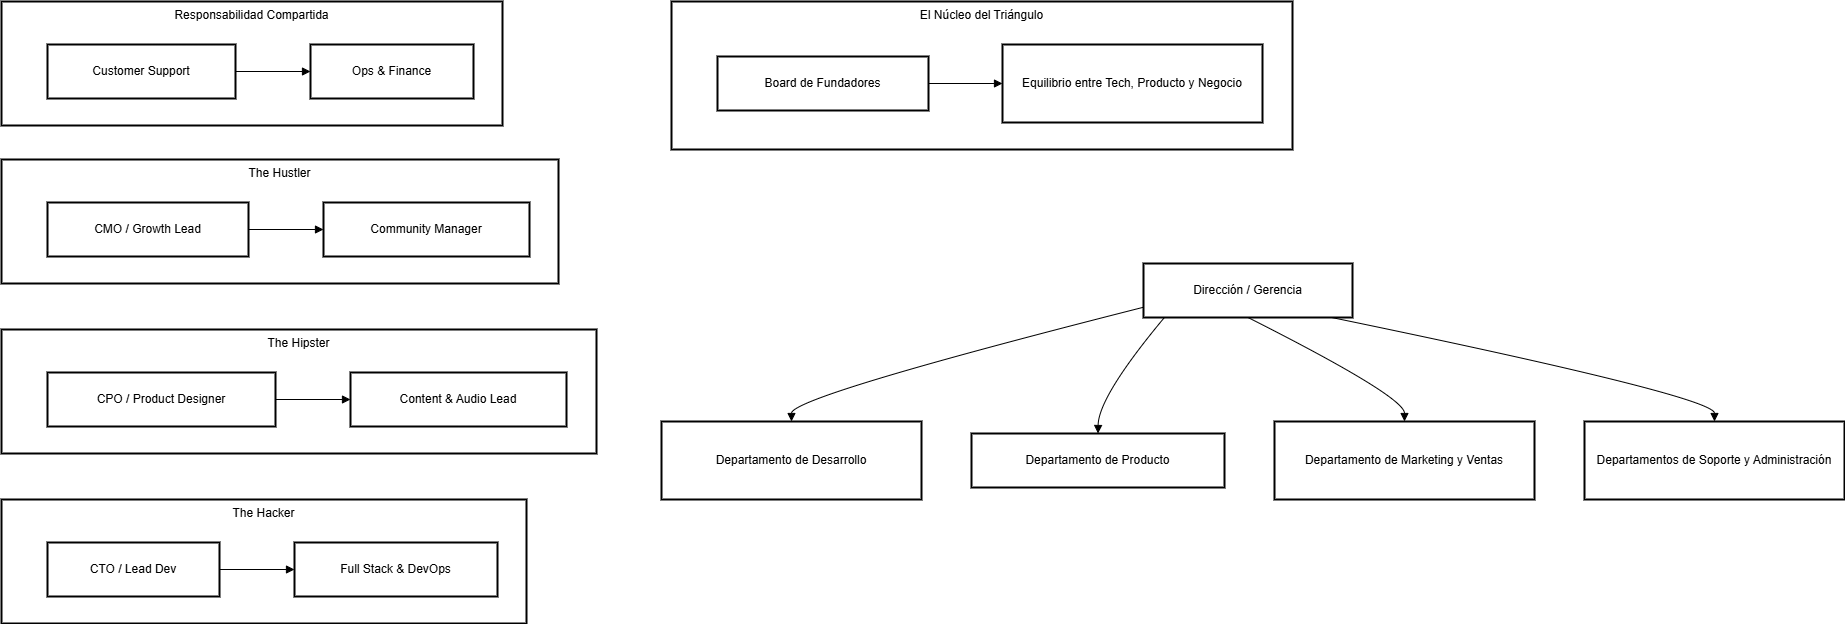

The diagram above was exported from draw.io. Its source (the exported page's mxGraphModel, read from the mxfile embedded in the PNG):
<mxGraphModel dx="2068" dy="1140" grid="1" gridSize="10" guides="1" tooltips="1" connect="1" arrows="1" fold="1" page="1" pageScale="1" pageWidth="827" pageHeight="1169" math="0" shadow="0">
  <root>
    <mxCell id="0" />
    <mxCell id="1" parent="0" />
    <mxCell id="c0jB4SxdoA7crWZFZ-80-1" parent="1" style="whiteSpace=wrap;strokeWidth=2;verticalAlign=top;" value="Responsabilidad Compartida" vertex="1">
      <mxGeometry height="124" width="501" x="20" y="32" as="geometry" />
    </mxCell>
    <mxCell id="c0jB4SxdoA7crWZFZ-80-2" parent="c0jB4SxdoA7crWZFZ-80-1" style="whiteSpace=wrap;strokeWidth=2;" value="Customer Support" vertex="1">
      <mxGeometry height="54" width="188" x="46" y="43" as="geometry" />
    </mxCell>
    <mxCell id="c0jB4SxdoA7crWZFZ-80-3" parent="c0jB4SxdoA7crWZFZ-80-1" style="whiteSpace=wrap;strokeWidth=2;" value="Ops &amp; Finance" vertex="1">
      <mxGeometry height="54" width="163" x="309" y="43" as="geometry" />
    </mxCell>
    <mxCell id="c0jB4SxdoA7crWZFZ-80-4" edge="1" parent="c0jB4SxdoA7crWZFZ-80-1" source="c0jB4SxdoA7crWZFZ-80-2" style="curved=1;startArrow=none;endArrow=block;exitX=1;exitY=0.5;entryX=0;entryY=0.5;rounded=0;" target="c0jB4SxdoA7crWZFZ-80-3" value="">
      <mxGeometry relative="1" as="geometry">
        <Array as="points" />
      </mxGeometry>
    </mxCell>
    <mxCell id="c0jB4SxdoA7crWZFZ-80-5" parent="1" style="whiteSpace=wrap;strokeWidth=2;verticalAlign=top;" value="The Hustler" vertex="1">
      <mxGeometry height="124" width="557" x="20" y="190" as="geometry" />
    </mxCell>
    <mxCell id="c0jB4SxdoA7crWZFZ-80-6" parent="c0jB4SxdoA7crWZFZ-80-5" style="whiteSpace=wrap;strokeWidth=2;" value="CMO / Growth Lead" vertex="1">
      <mxGeometry height="54" width="201" x="46" y="43" as="geometry" />
    </mxCell>
    <mxCell id="c0jB4SxdoA7crWZFZ-80-7" parent="c0jB4SxdoA7crWZFZ-80-5" style="whiteSpace=wrap;strokeWidth=2;" value="Community Manager" vertex="1">
      <mxGeometry height="54" width="206" x="322" y="43" as="geometry" />
    </mxCell>
    <mxCell id="c0jB4SxdoA7crWZFZ-80-8" edge="1" parent="c0jB4SxdoA7crWZFZ-80-5" source="c0jB4SxdoA7crWZFZ-80-6" style="curved=1;startArrow=none;endArrow=block;exitX=1;exitY=0.5;entryX=0;entryY=0.5;rounded=0;" target="c0jB4SxdoA7crWZFZ-80-7" value="">
      <mxGeometry relative="1" as="geometry">
        <Array as="points" />
      </mxGeometry>
    </mxCell>
    <mxCell id="c0jB4SxdoA7crWZFZ-80-9" parent="1" style="whiteSpace=wrap;strokeWidth=2;verticalAlign=top;" value="The Hipster" vertex="1">
      <mxGeometry height="124" width="595" x="20" y="360" as="geometry" />
    </mxCell>
    <mxCell id="c0jB4SxdoA7crWZFZ-80-10" parent="c0jB4SxdoA7crWZFZ-80-9" style="whiteSpace=wrap;strokeWidth=2;" value="CPO / Product Designer" vertex="1">
      <mxGeometry height="54" width="228" x="46" y="43" as="geometry" />
    </mxCell>
    <mxCell id="c0jB4SxdoA7crWZFZ-80-11" parent="c0jB4SxdoA7crWZFZ-80-9" style="whiteSpace=wrap;strokeWidth=2;" value="Content &amp; Audio Lead" vertex="1">
      <mxGeometry height="54" width="216" x="349" y="43" as="geometry" />
    </mxCell>
    <mxCell id="c0jB4SxdoA7crWZFZ-80-12" edge="1" parent="c0jB4SxdoA7crWZFZ-80-9" source="c0jB4SxdoA7crWZFZ-80-10" style="curved=1;startArrow=none;endArrow=block;exitX=1;exitY=0.5;entryX=0;entryY=0.5;rounded=0;" target="c0jB4SxdoA7crWZFZ-80-11" value="">
      <mxGeometry relative="1" as="geometry">
        <Array as="points" />
      </mxGeometry>
    </mxCell>
    <mxCell id="c0jB4SxdoA7crWZFZ-80-13" parent="1" style="whiteSpace=wrap;strokeWidth=2;verticalAlign=top;" value="The Hacker" vertex="1">
      <mxGeometry height="124" width="525" x="20" y="530" as="geometry" />
    </mxCell>
    <mxCell id="c0jB4SxdoA7crWZFZ-80-14" parent="c0jB4SxdoA7crWZFZ-80-13" style="whiteSpace=wrap;strokeWidth=2;" value="CTO / Lead Dev" vertex="1">
      <mxGeometry height="54" width="172" x="46" y="43" as="geometry" />
    </mxCell>
    <mxCell id="c0jB4SxdoA7crWZFZ-80-15" parent="c0jB4SxdoA7crWZFZ-80-13" style="whiteSpace=wrap;strokeWidth=2;" value="Full Stack &amp; DevOps" vertex="1">
      <mxGeometry height="54" width="203" x="293" y="43" as="geometry" />
    </mxCell>
    <mxCell id="c0jB4SxdoA7crWZFZ-80-16" edge="1" parent="c0jB4SxdoA7crWZFZ-80-13" source="c0jB4SxdoA7crWZFZ-80-14" style="curved=1;startArrow=none;endArrow=block;exitX=1;exitY=0.5;entryX=0;entryY=0.5;rounded=0;" target="c0jB4SxdoA7crWZFZ-80-15" value="">
      <mxGeometry relative="1" as="geometry">
        <Array as="points" />
      </mxGeometry>
    </mxCell>
    <mxCell id="c0jB4SxdoA7crWZFZ-80-17" parent="1" style="whiteSpace=wrap;strokeWidth=2;verticalAlign=top;" value="El Núcleo del Triángulo" vertex="1">
      <mxGeometry height="148" width="621" x="690" y="32" as="geometry" />
    </mxCell>
    <mxCell id="c0jB4SxdoA7crWZFZ-80-18" parent="c0jB4SxdoA7crWZFZ-80-17" style="whiteSpace=wrap;strokeWidth=2;" value="Board de Fundadores" vertex="1">
      <mxGeometry height="54" width="211" x="46" y="55" as="geometry" />
    </mxCell>
    <mxCell id="c0jB4SxdoA7crWZFZ-80-19" parent="c0jB4SxdoA7crWZFZ-80-17" style="whiteSpace=wrap;strokeWidth=2;" value="Equilibrio entre Tech, Producto y Negocio" vertex="1">
      <mxGeometry height="78" width="260" x="331" y="43" as="geometry" />
    </mxCell>
    <mxCell id="c0jB4SxdoA7crWZFZ-80-20" edge="1" parent="c0jB4SxdoA7crWZFZ-80-17" source="c0jB4SxdoA7crWZFZ-80-18" style="curved=1;startArrow=none;endArrow=block;exitX=1;exitY=0.5;entryX=0;entryY=0.5;rounded=0;" target="c0jB4SxdoA7crWZFZ-80-19" value="">
      <mxGeometry relative="1" as="geometry">
        <Array as="points" />
      </mxGeometry>
    </mxCell>
    <mxCell id="c0jB4SxdoA7crWZFZ-80-21" parent="1" style="whiteSpace=wrap;strokeWidth=2;" value="Dirección / Gerencia" vertex="1">
      <mxGeometry height="54" width="209" x="1162" y="294" as="geometry" />
    </mxCell>
    <mxCell id="c0jB4SxdoA7crWZFZ-80-22" parent="1" style="whiteSpace=wrap;strokeWidth=2;" value="Departamento de Desarrollo" vertex="1">
      <mxGeometry height="78" width="260" x="680" y="452" as="geometry" />
    </mxCell>
    <mxCell id="c0jB4SxdoA7crWZFZ-80-23" parent="1" style="whiteSpace=wrap;strokeWidth=2;" value="Departamento de Producto" vertex="1">
      <mxGeometry height="54" width="253" x="990" y="464" as="geometry" />
    </mxCell>
    <mxCell id="c0jB4SxdoA7crWZFZ-80-24" parent="1" style="whiteSpace=wrap;strokeWidth=2;" value="Departamento de Marketing y Ventas" vertex="1">
      <mxGeometry height="78" width="260" x="1293" y="452" as="geometry" />
    </mxCell>
    <mxCell id="c0jB4SxdoA7crWZFZ-80-25" parent="1" style="whiteSpace=wrap;strokeWidth=2;" value="Departamentos de Soporte y Administración" vertex="1">
      <mxGeometry height="78" width="260" x="1603" y="452" as="geometry" />
    </mxCell>
    <mxCell id="c0jB4SxdoA7crWZFZ-80-26" edge="1" parent="1" source="c0jB4SxdoA7crWZFZ-80-21" style="curved=1;startArrow=none;endArrow=block;exitX=0;exitY=0.81;entryX=0.5;entryY=0;rounded=0;" target="c0jB4SxdoA7crWZFZ-80-22" value="">
      <mxGeometry relative="1" as="geometry">
        <Array as="points">
          <mxPoint x="810" y="427" />
        </Array>
      </mxGeometry>
    </mxCell>
    <mxCell id="c0jB4SxdoA7crWZFZ-80-27" edge="1" parent="1" source="c0jB4SxdoA7crWZFZ-80-21" style="curved=1;startArrow=none;endArrow=block;exitX=0.1;exitY=1;entryX=0.5;entryY=0;rounded=0;" target="c0jB4SxdoA7crWZFZ-80-23" value="">
      <mxGeometry relative="1" as="geometry">
        <Array as="points">
          <mxPoint x="1117" y="427" />
        </Array>
      </mxGeometry>
    </mxCell>
    <mxCell id="c0jB4SxdoA7crWZFZ-80-28" edge="1" parent="1" source="c0jB4SxdoA7crWZFZ-80-21" style="curved=1;startArrow=none;endArrow=block;exitX=0.5;exitY=1;entryX=0.5;entryY=0;rounded=0;" target="c0jB4SxdoA7crWZFZ-80-24" value="">
      <mxGeometry relative="1" as="geometry">
        <Array as="points">
          <mxPoint x="1423" y="427" />
        </Array>
      </mxGeometry>
    </mxCell>
    <mxCell id="c0jB4SxdoA7crWZFZ-80-29" edge="1" parent="1" source="c0jB4SxdoA7crWZFZ-80-21" style="curved=1;startArrow=none;endArrow=block;exitX=0.9;exitY=1;entryX=0.5;entryY=0;rounded=0;" target="c0jB4SxdoA7crWZFZ-80-25" value="">
      <mxGeometry relative="1" as="geometry">
        <Array as="points">
          <mxPoint x="1733" y="427" />
        </Array>
      </mxGeometry>
    </mxCell>
  </root>
</mxGraphModel>